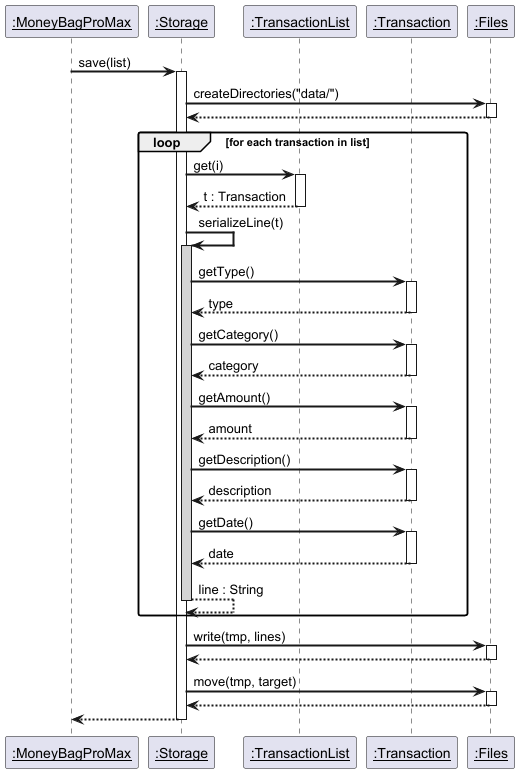

The diagram above was rendered by PlantUML. Its source (embedded in the PNG):
@startuml StorageSaveSequenceDiagram
skinparam sequenceArrowThickness 2
skinparam roundcorner 5
skinparam sequenceParticipant underline

participant ":MoneyBagProMax" as Main
participant ":Storage" as Storage
participant ":TransactionList" as TList
participant ":Transaction" as T
participant ":Files" as Files

Main -> Storage : save(list)
activate Storage

Storage -> Files : createDirectories("data/")
activate Files
Files --> Storage
deactivate Files

loop for each transaction in list
    Storage -> TList : get(i)
    activate TList
    TList --> Storage : t : Transaction
    deactivate TList

    Storage -> Storage : serializeLine(t)
    activate Storage #LightGray

    Storage -> T : getType()
    activate T
    T --> Storage : type
    deactivate T

    Storage -> T : getCategory()
    activate T
    T --> Storage : category
    deactivate T

    Storage -> T : getAmount()
    activate T
    T --> Storage : amount
    deactivate T

    Storage -> T : getDescription()
    activate T
    T --> Storage : description
    deactivate T

    Storage -> T : getDate()
    activate T
    T --> Storage : date
    deactivate T

    Storage --> Storage : line : String
    deactivate Storage
end

Storage -> Files : write(tmp, lines)
activate Files
Files --> Storage
deactivate Files

Storage -> Files : move(tmp, target)
activate Files
Files --> Storage
deactivate Files

Storage --> Main
deactivate Storage

@enduml